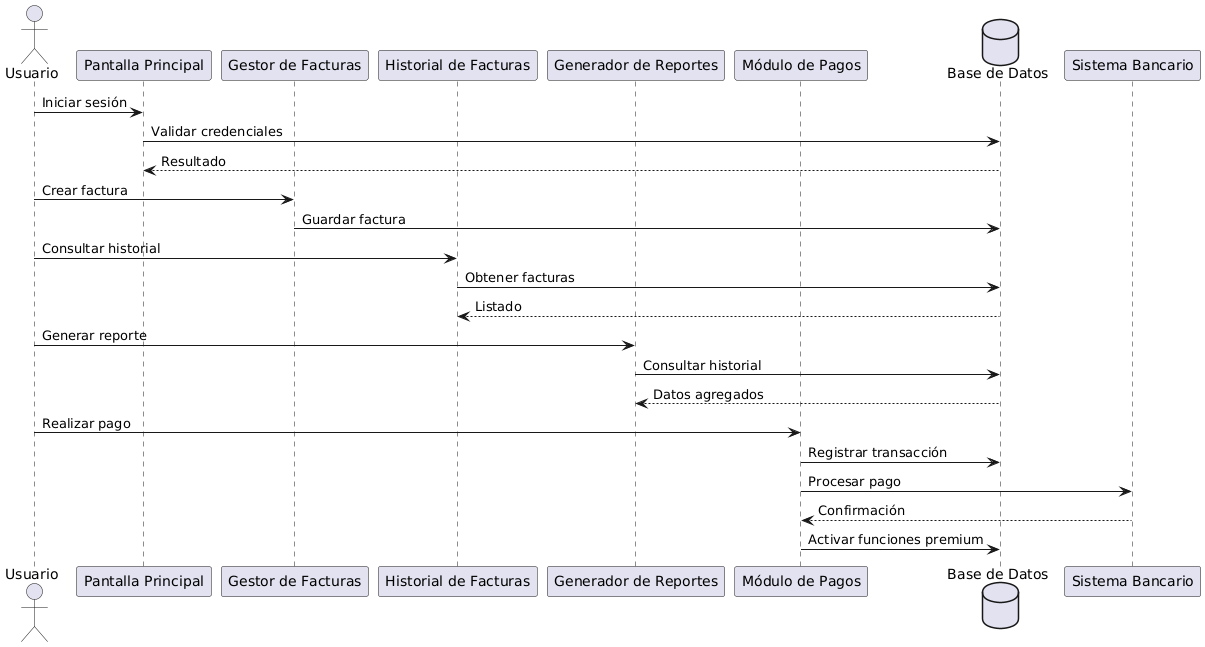

The diagram above was rendered by PlantUML. Its source (embedded in the PNG):
@startuml
actor Usuario as U

participant "Pantalla Principal" as PP
participant "Gestor de Facturas" as GF
participant "Historial de Facturas" as HF
participant "Generador de Reportes" as GR
participant "Módulo de Pagos" as MP
database "Base de Datos" as DB

U -> PP : Iniciar sesión
PP -> DB : Validar credenciales
DB --> PP : Resultado

U -> GF : Crear factura
GF -> DB : Guardar factura

U -> HF : Consultar historial
HF -> DB : Obtener facturas
DB --> HF : Listado

U -> GR : Generar reporte
GR -> DB : Consultar historial
DB --> GR : Datos agregados

U -> MP : Realizar pago
MP -> DB : Registrar transacción
MP -> "Sistema Bancario" : Procesar pago
"Sistema Bancario" --> MP : Confirmación
MP -> DB : Activar funciones premium
@enduml